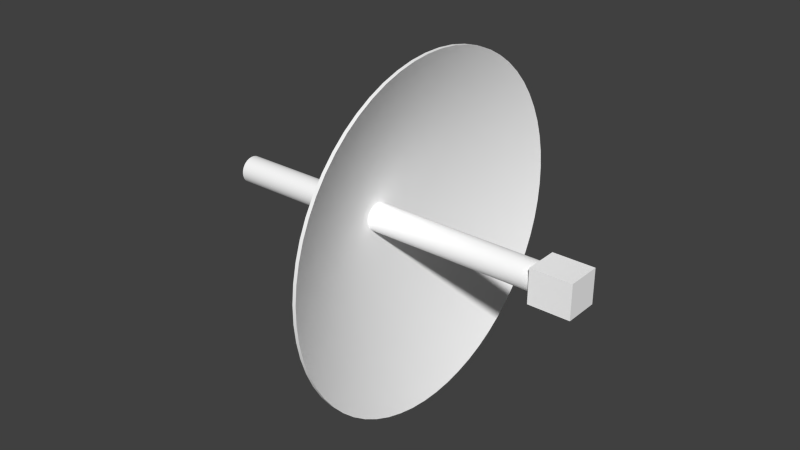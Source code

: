 # Source: apolloj2.blend  (saved by Blender 2.78.0; exported with 4.5.12 LTS)
import bpy
from mathutils import Matrix  # noqa: F401  (used for matrix-valued properties, if any)

bpy.ops.wm.read_factory_settings(use_empty=True)
scene = bpy.context.scene
scene.name = 'Scene'

# ---- collections
col_collection_1 = bpy.data.collections.new('Collection 1'); scene.collection.children.link(col_collection_1)

# ---- materials (node trees are filled in below, after node groups)
mat_colobotmesh_mat_1 = bpy.data.materials.new('ColobotMesh_mat_1')
mat_colobotmesh_mat_1.alpha_threshold = 0.0
mat_colobotmesh_mat_1.use_transparent_shadow = False
mat_colobotmesh_mat_1.diffuse_color = (1.0, 1.0, 1.0, 1.0)
mat_colobotmesh_mat_1.specular_color = (0.0, 0.0, 0.0)
mat_colobotmesh_mat_1.roughness = 0.5
mat_colobotmesh_mat_2 = bpy.data.materials.new('ColobotMesh_mat_2')
mat_colobotmesh_mat_2.alpha_threshold = 0.0
mat_colobotmesh_mat_2.use_transparent_shadow = False
mat_colobotmesh_mat_2.diffuse_color = (1.0, 1.0, 1.0, 1.0)
mat_colobotmesh_mat_2.specular_color = (0.0, 0.0, 0.0)
mat_colobotmesh_mat_2.roughness = 0.5

# ---- node groups
ng_auto_smooth = bpy.data.node_groups.new('Auto Smooth', 'GeometryNodeTree')
_s = ng_auto_smooth.interface.new_socket(name='Geometry', in_out='OUTPUT', socket_type='NodeSocketGeometry')
_s = ng_auto_smooth.interface.new_socket(name='Geometry', in_out='INPUT', socket_type='NodeSocketGeometry')
_s = ng_auto_smooth.interface.new_socket(name='Angle', in_out='INPUT', socket_type='NodeSocketFloat')
_s.subtype = 'ANGLE'
_s.min_value = 0.0
_s.max_value = 3.142
ng_auto_smooth.is_modifier = True
_N = ng_auto_smooth.nodes; _L = ng_auto_smooth.links
n0 = _N.new('NodeGroupOutput'); n0.name = 'Group Output'; n0.location = (480, -100)
n1 = _N.new('NodeGroupInput'); n1.name = 'Group Input'; n1.location = (-420, -300)
n2 = _N.new('NodeGroupInput'); n2.name = 'Group Input.001'; n2.location = (-60, -100)
n3 = _N.new('GeometryNodeSetShadeSmooth'); n3.name = 'Set Shade Smooth'; n3.location = (120, -100)
n3.domain = 'EDGE'
n4 = _N.new('GeometryNodeSetShadeSmooth'); n4.name = 'Set Shade Smooth.001'; n4.location = (300, -100)
n5 = _N.new('GeometryNodeInputMeshEdgeAngle'); n5.name = 'Edge Angle'; n5.location = (-420, -220)
n6 = _N.new('GeometryNodeInputEdgeSmooth'); n6.name = 'Is Edge Smooth'; n6.location = (-60, -160)
n7 = _N.new('GeometryNodeInputShadeSmooth'); n7.name = 'Is Face Smooth'; n7.location = (-240, -340)
n8 = _N.new('FunctionNodeBooleanMath'); n8.name = 'Boolean Math'; n8.location = (-60, -220)
n9 = _N.new('FunctionNodeCompare'); n9.name = 'Compare'; n9.location = (-240, -180)
n9.operation = 'LESS_EQUAL'
_L.new(n5.outputs[0], n9.inputs[0])
_L.new(n4.outputs[0], n0.inputs[0])
_L.new(n1.outputs[1], n9.inputs[1])
_L.new(n9.outputs[0], n8.inputs[0])
_L.new(n7.outputs[0], n8.inputs[1])
_L.new(n2.outputs[0], n3.inputs[0])
_L.new(n6.outputs[0], n3.inputs[1])
_L.new(n3.outputs[0], n4.inputs[0])
_L.new(n8.outputs[0], n3.inputs[2])
n0.is_active_output = True

# ---- material node trees

# ---- world
world_world = bpy.data.worlds.new('World'); scene.world = world_world
world_world.color = (0.05088, 0.05088, 0.05088)
world_world.use_sun_shadow = False
world_world.sun_shadow_jitter_overblur = 0.0
world_world.cycles.sampling_method = 'NONE'
world_world.cycles.sample_map_resolution = 256

# ---- meshes
me_colobotmesh__001 = bpy.data.meshes.new('ColobotMesh_.001')
me_colobotmesh__001.from_pydata([(3.323, -0.2453, -0.2328), (3.923, -0.2453, -0.2328), (3.923, 0.2547, 0.2672), (3.923, -0.2453, 0.2672), (3.923, 0.2547, -0.2328), (3.323, 0.2547, -0.2328), (3.323, 0.2547, 0.2672), (3.323, -0.2453, 0.2672), (1.633, -1.763, 1.785), (1.633, -0.6424, 2.432), (1.633, -1.763, -1.751), (1.633, -2.41, -0.6298), (1.633, -2.41, 0.6643), (1.633, -0.6424, -2.398), (0.4084, 0.004664, 0.01723), (1.633, 0.1355, -2.479), (1.633, 0.3958, -2.452), (1.633, 0.6517, -2.398), (1.633, 0.9006, -2.317), (1.632, 1.14, -2.21), (1.632, 1.366, -2.079), (1.632, 1.578, -1.926), (1.632, 1.772, -1.751), (1.632, 1.948, -1.556), (1.632, 2.101, -1.344), (1.632, 2.232, -1.118), (1.632, 2.339, -0.8787), (1.632, 2.419, -0.6298), (1.632, 2.474, -0.3739), (1.632, 2.501, -0.1136), (1.632, 2.501, 0.1481), (1.632, 2.474, 0.4083), (1.632, 2.419, 0.6643), (1.632, 2.339, 0.9132), (1.632, 2.232, 1.152), (1.632, 2.101, 1.379), (1.632, 1.948, 1.591), (1.632, 1.772, 1.785), (1.632, 1.578, 1.96), (1.632, 1.366, 2.114), (1.632, 1.14, 2.245), (1.632, 0.9006, 2.351), (1.633, 0.6517, 2.432), (1.633, 0.3958, 2.486), (1.633, 0.1355, 2.514), (1.633, -0.1262, 2.514), (1.633, -0.3864, 2.486), (1.633, -0.8913, 2.351), (1.633, -1.13, 2.245), (1.633, -1.357, 2.114), (1.633, -1.569, 1.96), (1.634, -1.938, 1.591), (1.634, -2.092, 1.379), (1.634, -2.223, 1.152), (1.634, -2.329, 0.9132), (1.634, -2.465, 0.4083), (1.634, -2.492, 0.1481), (1.634, -2.492, -0.1136), (1.634, -2.465, -0.3738), (1.634, -2.329, -0.8787), (1.634, -2.223, -1.118), (1.634, -2.092, -1.344), (1.634, -1.938, -1.556), (1.634, -1.569, -1.926), (1.633, -1.357, -2.079), (1.633, -1.13, -2.21), (1.633, -0.8913, -2.317), (1.633, -0.3864, -2.452), (1.633, -0.1262, -2.479), (1.683, -1.763, 1.785), (1.683, -0.6424, 2.432), (1.683, -1.763, -1.751), (1.683, -2.41, -0.6298), (1.683, -2.41, 0.6643), (1.683, -0.6424, -2.398), (1.683, 0.1355, -2.479), (1.683, 0.3958, -2.452), (1.683, 0.6517, -2.398), (1.683, 0.9006, -2.317), (1.682, 1.14, -2.21), (1.682, 1.366, -2.079), (1.682, 1.578, -1.926), (1.682, 1.772, -1.751), (1.682, 1.948, -1.556), (1.682, 2.101, -1.344), (1.682, 2.232, -1.118), (1.682, 2.339, -0.8787), (1.682, 2.419, -0.6298), (1.682, 2.474, -0.3739), (1.682, 2.501, -0.1136), (1.682, 2.501, 0.1481), (1.682, 2.474, 0.4083), (1.682, 2.419, 0.6643), (1.682, 2.339, 0.9132), (1.682, 2.232, 1.152), (1.682, 2.101, 1.379), (1.682, 1.948, 1.591), (1.682, 1.772, 1.785), (1.682, 1.578, 1.96), (1.682, 1.366, 2.114), (1.682, 1.14, 2.245), (1.682, 0.9006, 2.351), (1.683, 0.6517, 2.432), (1.683, 0.3958, 2.486), (1.683, 0.1355, 2.514), (1.683, -0.1262, 2.514), (1.683, -0.3864, 2.486), (1.683, -0.8913, 2.351), (1.683, -1.13, 2.245), (1.683, -1.357, 2.114), (1.683, -1.569, 1.96), (1.684, -1.938, 1.591), (1.684, -2.092, 1.379), (1.684, -2.223, 1.152), (1.684, -2.329, 0.9132), (1.684, -2.465, 0.4083), (1.684, -2.492, 0.1481), (1.684, -2.492, -0.1136), (1.684, -2.465, -0.3738), (1.684, -2.329, -0.8787), (1.684, -2.223, -1.118), (1.684, -2.092, -1.344), (1.684, -1.938, -1.556), (1.684, -1.569, -1.926), (1.683, -1.357, -2.079), (1.683, -1.13, -2.21), (1.683, -0.8913, -2.317), (1.683, -0.3864, -2.452), (1.683, -0.1262, -2.479), (0.6709, 0.004664, 0.01723), (-1.653, 0.004664, 0.01724), (-1.653, 0.004664, -0.1828), (3.347, 0.004664, -0.1828), (-1.653, -0.03692, -0.1784), (3.347, -0.03692, -0.1784), (-1.653, -0.07668, -0.1655), (3.347, -0.07668, -0.1655), (-1.653, -0.1129, -0.1446), (3.347, -0.1129, -0.1446), (-1.653, -0.144, -0.1166), (3.347, -0.144, -0.1166), (-1.653, -0.1685, -0.08277), (3.347, -0.1685, -0.08277), (-1.653, -0.1855, -0.04457), (3.347, -0.1855, -0.04457), (-1.653, -0.1942, -0.003672), (3.347, -0.1942, -0.003672), (-1.653, -0.1942, 0.03814), (3.347, -0.1942, 0.03814), (-1.653, -0.1855, 0.07904), (3.347, -0.1855, 0.07904), (-1.653, -0.1685, 0.1172), (3.347, -0.1685, 0.1172), (-1.653, -0.144, 0.1511), (3.347, -0.144, 0.1511), (-1.653, -0.1129, 0.179), (3.347, -0.1129, 0.179), (-1.653, -0.07668, 0.1999), (3.347, -0.07668, 0.1999), (-1.653, -0.03692, 0.2129), (3.347, -0.03692, 0.2129), (-1.653, 0.004664, 0.2172), (3.347, 0.004664, 0.2172), (-1.653, 0.04625, 0.2129), (3.347, 0.04625, 0.2129), (-1.653, 0.08601, 0.1999), (3.347, 0.08601, 0.1999), (-1.653, 0.1222, 0.179), (3.347, 0.1222, 0.179), (-1.653, 0.1533, 0.1511), (3.347, 0.1533, 0.1511), (-1.653, 0.1779, 0.1172), (3.347, 0.1779, 0.1172), (-1.653, 0.1949, 0.07904), (3.347, 0.1949, 0.07904), (-1.653, 0.2036, 0.03814), (3.347, 0.2036, 0.03814), (-1.653, 0.2036, -0.003672), (3.347, 0.2036, -0.003672), (-1.653, 0.1949, -0.04457), (3.347, 0.1949, -0.04457), (-1.653, 0.1779, -0.08277), (3.347, 0.1779, -0.08277), (-1.653, 0.1533, -0.1166), (3.347, 0.1533, -0.1166), (-1.653, 0.1222, -0.1446), (3.347, 0.1222, -0.1446), (-1.653, 0.08601, -0.1655), (3.347, 0.08601, -0.1655), (-1.653, 0.04625, -0.1784), (3.347, 0.04625, -0.1784)], [], [(0, 1, 3, 7), (0, 7, 6, 5), (7, 3, 2, 6), (5, 4, 1, 0), (1, 4, 2, 3), (6, 2, 4, 5), (14, 16, 15), (14, 17, 16), (14, 18, 17), (14, 19, 18), (14, 20, 19), (14, 21, 20), (14, 22, 21), (14, 23, 22), (14, 24, 23), (14, 25, 24), (14, 26, 25), (14, 27, 26), (14, 28, 27), (14, 29, 28), (14, 30, 29), (14, 31, 30), (14, 32, 31), (14, 33, 32), (14, 34, 33), (14, 35, 34), (14, 36, 35), (14, 37, 36), (14, 38, 37), (14, 39, 38), (14, 40, 39), (14, 41, 40), (14, 42, 41), (14, 43, 42), (14, 44, 43), (14, 45, 44), (14, 46, 45), (14, 48, 47), (14, 49, 48), (14, 50, 49), (14, 52, 51), (14, 53, 52), (14, 54, 53), (14, 56, 55), (14, 57, 56), (14, 58, 57), (14, 60, 59), (14, 61, 60), (14, 62, 61), (14, 64, 63), (14, 65, 64), (14, 66, 65), (14, 68, 67), (14, 15, 68), (14, 9, 46), (14, 47, 9), (14, 8, 50), (14, 51, 8), (14, 12, 54), (14, 55, 12), (14, 11, 58), (14, 59, 11), (14, 10, 62), (14, 63, 10), (14, 13, 66), (14, 67, 13), (40, 41, 101, 100), (17, 18, 78, 77), (37, 38, 98, 97), (49, 50, 110, 109), (59, 60, 120, 119), (54, 12, 73, 114), (26, 27, 87, 86), (46, 9, 70, 106), (15, 16, 76, 75), (23, 24, 84, 83), (43, 44, 104, 103), (56, 57, 117, 116), (32, 33, 93, 92), (62, 10, 71, 122), (53, 54, 114, 113), (29, 30, 90, 89), (63, 64, 124, 123), (18, 19, 79, 78), (38, 39, 99, 98), (47, 48, 108, 107), (60, 61, 121, 120), (35, 36, 96, 95), (9, 47, 107, 70), (24, 25, 85, 84), (21, 22, 82, 81), (44, 45, 105, 104), (67, 68, 128, 127), (41, 42, 102, 101), (10, 63, 123, 71), (30, 31, 91, 90), (12, 55, 115, 73), (51, 52, 112, 111), (27, 28, 88, 87), (58, 11, 72, 118), (57, 58, 118, 117), (50, 8, 69, 110), (16, 17, 77, 76), (36, 37, 97, 96), (33, 34, 94, 93), (64, 65, 125, 124), (22, 23, 83, 82), (66, 13, 74, 126), (42, 43, 103, 102), (19, 20, 80, 79), (39, 40, 100, 99), (61, 62, 122, 121), (48, 49, 109, 108), (28, 29, 89, 88), (25, 26, 86, 85), (8, 51, 111, 69), (45, 46, 106, 105), (68, 15, 75, 128), (55, 56, 116, 115), (34, 35, 95, 94), (31, 32, 92, 91), (65, 66, 126, 125), (52, 53, 113, 112), (13, 67, 127, 74), (20, 21, 81, 80), (11, 59, 119, 72), (129, 75, 76), (129, 76, 77), (129, 77, 78), (129, 78, 79), (129, 79, 80), (129, 80, 81), (129, 81, 82), (129, 82, 83), (129, 83, 84), (129, 84, 85), (129, 85, 86), (129, 86, 87), (129, 87, 88), (129, 88, 89), (129, 89, 90), (129, 90, 91), (129, 91, 92), (129, 92, 93), (129, 93, 94), (129, 94, 95), (129, 95, 96), (129, 96, 97), (129, 97, 98), (129, 98, 99), (129, 99, 100), (129, 100, 101), (129, 101, 102), (129, 102, 103), (129, 103, 104), (129, 104, 105), (129, 105, 106), (129, 107, 108), (129, 108, 109), (129, 109, 110), (129, 111, 112), (129, 112, 113), (129, 113, 114), (129, 115, 116), (129, 116, 117), (129, 117, 118), (129, 119, 120), (129, 120, 121), (129, 121, 122), (129, 123, 124), (129, 124, 125), (129, 125, 126), (129, 127, 128), (129, 128, 75), (129, 106, 70), (129, 70, 107), (129, 110, 69), (129, 69, 111), (129, 114, 73), (129, 73, 115), (129, 118, 72), (129, 72, 119), (129, 122, 71), (129, 71, 123), (129, 126, 74), (129, 74, 127), (133, 130, 131), (137, 130, 135), (135, 133, 134, 136), (137, 135, 136, 138), (141, 130, 139), (139, 137, 138, 140), (141, 139, 140, 142), (147, 130, 145), (143, 141, 142, 144), (145, 143, 144, 146), (130, 143, 145), (147, 145, 146, 148), (151, 130, 149), (149, 147, 148, 150), (151, 149, 150, 152), (155, 130, 153), (153, 151, 152, 154), (155, 153, 154, 156), (159, 130, 157), (157, 155, 156, 158), (159, 157, 158, 160), (163, 130, 161), (161, 159, 160, 162), (163, 161, 162, 164), (167, 130, 165), (165, 163, 164, 166), (167, 165, 166, 168), (171, 130, 169), (169, 167, 168, 170), (171, 169, 170, 172), (177, 130, 175), (173, 171, 172, 174), (175, 173, 174, 176), (130, 173, 175), (177, 175, 176, 178), (183, 130, 181), (179, 177, 178, 180), (181, 179, 180, 182), (130, 179, 181), (183, 181, 182, 184), (187, 130, 185), (185, 183, 184, 186), (187, 185, 186, 188), (133, 131, 132, 134), (189, 187, 188, 190), (131, 189, 190, 132), (130, 189, 131), (133, 135, 130), (137, 139, 130), (141, 143, 130), (147, 149, 130), (151, 153, 130), (155, 157, 130), (159, 161, 130), (163, 165, 130), (167, 169, 130), (171, 173, 130), (177, 179, 130), (183, 185, 130), (187, 189, 130)])
me_colobotmesh__001.polygons.foreach_set('use_smooth', [True] * 246)
me_colobotmesh__001.polygons.foreach_set('material_index', [1, 1, 1, 1, 1, 1, 0, 0, 0, 0, 0, 0, 0, 0, 0, 0, 0, 0, 0, 0, 0, 0, 0, 0, 0, 0, 0, 0, 0, 0, 0, 0, 0, 0, 0, 0, 0, 0, 0, 0, 0, 0, 0, 0, 0, 0, 0, 0, 0, 0, 0, 0, 0, 0, 0, 0, 0, 0, 0, 0, 0, 0, 0, 0, 0, 0, 0, 0, 0, 0, 0, 0, 0, 0, 0, 0, 0, 0, 0, 0, 0, 0, 0, 0, 0, 0, 0, 0, 0, 0, 0, 0, 0, 0, 0, 0, 0, 0, 0, 0, 0, 0, 0, 0, 0, 0, 0, 0, 0, 0, 0, 0, 0, 0, 0, 0, 0, 0, 0, 0, 0, 0, 0, 0, 0, 0, 0, 0, 0, 0, 0, 0, 0, 0, 0, 0, 0, 0, 0, 0, 0, 0, 0, 0, 0, 0, 0, 0, 0, 0, 0, 0, 0, 0, 0, 0, 0, 0, 0, 0, 0, 0, 0, 0, 0, 0, 0, 0, 0, 0, 0, 0, 0, 0, 0, 0, 0, 0, 0, 0, 0, 0, 0, 0, 0, 0, 0, 0, 0, 0, 0, 0, 0, 0, 0, 0, 0, 0, 0, 0, 0, 0, 0, 0, 0, 0, 0, 0, 0, 0, 0, 0, 0, 0, 0, 0, 0, 0, 0, 0, 0, 0, 0, 0, 0, 0, 0, 0, 0, 0, 0, 0, 0, 0, 0, 0, 0, 0, 0, 0, 0, 0, 0, 0, 0, 0])
_uv = me_colobotmesh__001.uv_layers.new(name='Main')
_uv.uv.foreach_set('vector', [0.248, 0.752, 0.001953, 0.752, 0.001953, 0.998, 0.248, 0.998, 0.248, 0.752, 0.001953, 0.752, 0.001953, 0.998, 0.248, 0.998, 0.248, 0.752, 0.001953, 0.752, 0.001953, 0.998, 0.248, 0.998, 0.248, 0.998, 0.001953, 0.998, 0.001953, 0.752, 0.248, 0.752, 0.248, 0.752, 0.248, 0.998, 0.001953, 0.998, 0.001953, 0.752, 0.248, 0.998, 0.001953, 0.998, 0.001953, 0.752, 0.248, 0.752, 0.0625, 0.498, 0.09904, 0.252, 0.07465, 0.252, 0.0625, 0.498, 0.1232, 0.252, 0.09904, 0.252, 0.0625, 0.498, 0.02595, 0.252, 0.002012, 0.252, 0.0625, 0.498, 0.05022, 0.252, 0.02595, 0.252, 0.0625, 0.498, 0.07465, 0.252, 0.05022, 0.252, 0.0625, 0.498, 0.09904, 0.252, 0.07465, 0.252, 0.0625, 0.498, 0.1232, 0.252, 0.09904, 0.252, 0.0625, 0.498, 0.02595, 0.252, 0.002012, 0.252, 0.0625, 0.498, 0.05022, 0.252, 0.02595, 0.252, 0.0625, 0.498, 0.07465, 0.252, 0.05022, 0.252, 0.0625, 0.498, 0.09904, 0.252, 0.07465, 0.252, 0.0625, 0.498, 0.1232, 0.252, 0.09904, 0.252, 0.0625, 0.498, 0.02595, 0.252, 0.002012, 0.252, 0.0625, 0.498, 0.05022, 0.252, 0.02595, 0.252, 0.0625, 0.498, 0.07465, 0.252, 0.05022, 0.252, 0.0625, 0.498, 0.09904, 0.252, 0.07465, 0.252, 0.0625, 0.498, 0.1232, 0.252, 0.09904, 0.252, 0.0625, 0.498, 0.02595, 0.252, 0.002012, 0.252, 0.0625, 0.498, 0.05022, 0.252, 0.02595, 0.252, 0.0625, 0.498, 0.07465, 0.252, 0.05022, 0.252, 0.0625, 0.498, 0.09904, 0.252, 0.07465, 0.252, 0.0625, 0.498, 0.1232, 0.252, 0.09904, 0.252, 0.0625, 0.498, 0.02595, 0.252, 0.002012, 0.252, 0.0625, 0.498, 0.05022, 0.252, 0.02595, 0.252, 0.0625, 0.498, 0.07465, 0.252, 0.05022, 0.252, 0.0625, 0.498, 0.09904, 0.252, 0.07465, 0.252, 0.0625, 0.498, 0.1232, 0.252, 0.09904, 0.252, 0.0625, 0.498, 0.02595, 0.252, 0.002012, 0.252, 0.0625, 0.498, 0.05022, 0.252, 0.02595, 0.252, 0.0625, 0.498, 0.07465, 0.252, 0.05022, 0.252, 0.0625, 0.498, 0.09904, 0.252, 0.07465, 0.252, 0.0625, 0.498, 0.05022, 0.252, 0.02595, 0.252, 0.0625, 0.498, 0.07465, 0.252, 0.05022, 0.252, 0.0625, 0.498, 0.09904, 0.252, 0.07465, 0.252, 0.0625, 0.498, 0.05022, 0.252, 0.02595, 0.252, 0.0625, 0.498, 0.07465, 0.252, 0.05022, 0.252, 0.0625, 0.498, 0.09904, 0.252, 0.07465, 0.252, 0.0625, 0.498, 0.05022, 0.252, 0.02595, 0.252, 0.0625, 0.498, 0.07465, 0.252, 0.05022, 0.252, 0.0625, 0.498, 0.09904, 0.252, 0.07465, 0.252, 0.0625, 0.498, 0.05022, 0.252, 0.02595, 0.252, 0.0625, 0.498, 0.07465, 0.252, 0.05022, 0.252, 0.0625, 0.498, 0.09904, 0.252, 0.07465, 0.252, 0.0625, 0.498, 0.05022, 0.252, 0.02595, 0.252, 0.0625, 0.498, 0.07465, 0.252, 0.05022, 0.252, 0.0625, 0.498, 0.09904, 0.252, 0.07465, 0.252, 0.0625, 0.498, 0.05022, 0.252, 0.02595, 0.252, 0.0625, 0.498, 0.07465, 0.252, 0.05022, 0.252, 0.0625, 0.498, 0.1232, 0.252, 0.09904, 0.252, 0.0625, 0.498, 0.02595, 0.252, 0.002012, 0.252, 0.0625, 0.498, 0.1232, 0.252, 0.09904, 0.252, 0.0625, 0.498, 0.02595, 0.252, 0.002012, 0.252, 0.0625, 0.498, 0.1232, 0.252, 0.09904, 0.252, 0.0625, 0.498, 0.02595, 0.252, 0.002012, 0.252, 0.0625, 0.498, 0.1232, 0.252, 0.09904, 0.252, 0.0625, 0.498, 0.02595, 0.252, 0.002012, 0.252, 0.0625, 0.498, 0.1232, 0.252, 0.09904, 0.252, 0.0625, 0.498, 0.02595, 0.252, 0.002012, 0.252, 0.0625, 0.498, 0.1232, 0.252, 0.09904, 0.252, 0.0625, 0.498, 0.02595, 0.252, 0.002012, 0.252, 0.04875, 0.2715, 0.05165, 0.2715, 0.05165, 0.2658, 0.04875, 0.2658, 0.05467, 0.2715, 0.05165, 0.2715, 0.05165, 0.2658, 0.05467, 0.2658, 0.04107, 0.2716, 0.04343, 0.2715, 0.04343, 0.2659, 0.04107, 0.2659, 0.07905, 0.2714, 0.08162, 0.2714, 0.08162, 0.2657, 0.07905, 0.2657, 0.09085, 0.2714, 0.08956, 0.2714, 0.08956, 0.2657, 0.09085, 0.2657, 0.09085, 0.2714, 0.09183, 0.2715, 0.09183, 0.2658, 0.09085, 0.2657, 0.0342, 0.2716, 0.03322, 0.2716, 0.03322, 0.2659, 0.0342, 0.2659, 0.06727, 0.2715, 0.07038, 0.2715, 0.07038, 0.2658, 0.06727, 0.2658, 0.06094, 0.2715, 0.05778, 0.2715, 0.05778, 0.2658, 0.06094, 0.2658, 0.03895, 0.2716, 0.03708, 0.2716, 0.03708, 0.2659, 0.03895, 0.2659, 0.05778, 0.2715, 0.06094, 0.2715, 0.06094, 0.2658, 0.05778, 0.2658, 0.09282, 0.2714, 0.09282, 0.2714, 0.09282, 0.2657, 0.09282, 0.2657, 0.03322, 0.2716, 0.0342, 0.2716, 0.0342, 0.2659, 0.03322, 0.2659, 0.0861, 0.2714, 0.08398, 0.2715, 0.08398, 0.2658, 0.0861, 0.2657, 0.08956, 0.2714, 0.09085, 0.2714, 0.09085, 0.2657, 0.08956, 0.2657, 0.03223, 0.2716, 0.03223, 0.2716, 0.03223, 0.2659, 0.03223, 0.2659, 0.08162, 0.2714, 0.07905, 0.2714, 0.07905, 0.2657, 0.08162, 0.2657, 0.05165, 0.2715, 0.04875, 0.2715, 0.04875, 0.2658, 0.05165, 0.2658, 0.04343, 0.2715, 0.046, 0.2715, 0.046, 0.2658, 0.04343, 0.2659, 0.0734, 0.2714, 0.0763, 0.2714, 0.0763, 0.2657, 0.0734, 0.2657, 0.08956, 0.2714, 0.08797, 0.2714, 0.08797, 0.2657, 0.08956, 0.2657, 0.03708, 0.2716, 0.03895, 0.2716, 0.03895, 0.2659, 0.03708, 0.2659, 0.07038, 0.2715, 0.0734, 0.2714, 0.0734, 0.2657, 0.07038, 0.2658, 0.03708, 0.2716, 0.03549, 0.2716, 0.03549, 0.2659, 0.03708, 0.2659, 0.04343, 0.2715, 0.04107, 0.2715, 0.04107, 0.2659, 0.04343, 0.2658, 0.06094, 0.2715, 0.06411, 0.2715, 0.06411, 0.2658, 0.06094, 0.2658, 0.06727, 0.2714, 0.06411, 0.2715, 0.06411, 0.2658, 0.06727, 0.2658, 0.05165, 0.2715, 0.05467, 0.2715, 0.05467, 0.2658, 0.05165, 0.2658, 0.08398, 0.2715, 0.08162, 0.2714, 0.08162, 0.2657, 0.08398, 0.2658, 0.03223, 0.2716, 0.03256, 0.2716, 0.03256, 0.2659, 0.03223, 0.2659, 0.09183, 0.2715, 0.09249, 0.2714, 0.09249, 0.2657, 0.09183, 0.2658, 0.0861, 0.2714, 0.08797, 0.2714, 0.08797, 0.2657, 0.0861, 0.2657, 0.03322, 0.2716, 0.03256, 0.2716, 0.03256, 0.2659, 0.03322, 0.2659, 0.09249, 0.2714, 0.09183, 0.2715, 0.09183, 0.2658, 0.09249, 0.2657, 0.09282, 0.2714, 0.09249, 0.2714, 0.09249, 0.2657, 0.09282, 0.2657, 0.08162, 0.2714, 0.08398, 0.2715, 0.08398, 0.2658, 0.08162, 0.2657, 0.05778, 0.2715, 0.05467, 0.2715, 0.05467, 0.2658, 0.05778, 0.2658, 0.03895, 0.2716, 0.04107, 0.2716, 0.04107, 0.2659, 0.03895, 0.2659, 0.0342, 0.2716, 0.03549, 0.2716, 0.03549, 0.2659, 0.0342, 0.2659, 0.07905, 0.2714, 0.0763, 0.2714, 0.0763, 0.2657, 0.07905, 0.2657, 0.04107, 0.2715, 0.03895, 0.2716, 0.03895, 0.2659, 0.04107, 0.2659, 0.0734, 0.2714, 0.07038, 0.2715, 0.07038, 0.2658, 0.0734, 0.2657, 0.05467, 0.2715, 0.05778, 0.2715, 0.05778, 0.2658, 0.05467, 0.2658, 0.04875, 0.2715, 0.046, 0.2715, 0.046, 0.2658, 0.04875, 0.2658, 0.046, 0.2715, 0.04875, 0.2715, 0.04875, 0.2658, 0.046, 0.2658, 0.08797, 0.2714, 0.0861, 0.2714, 0.0861, 0.2657, 0.08797, 0.2657, 0.0763, 0.2714, 0.07905, 0.2714, 0.07905, 0.2657, 0.0763, 0.2657, 0.03256, 0.2716, 0.03223, 0.2716, 0.03223, 0.2659, 0.03256, 0.2659, 0.03549, 0.2716, 0.0342, 0.2716, 0.0342, 0.2659, 0.03549, 0.2659, 0.08398, 0.2715, 0.0861, 0.2714, 0.0861, 0.2657, 0.08398, 0.2658, 0.06411, 0.2715, 0.06727, 0.2715, 0.06727, 0.2658, 0.06411, 0.2658, 0.06411, 0.2715, 0.06094, 0.2715, 0.06094, 0.2658, 0.06411, 0.2658, 0.09249, 0.2714, 0.09282, 0.2714, 0.09282, 0.2657, 0.09249, 0.2657, 0.03549, 0.2716, 0.03708, 0.2716, 0.03708, 0.2659, 0.03549, 0.2659, 0.03256, 0.2716, 0.03322, 0.2716, 0.03322, 0.2659, 0.03256, 0.2659, 0.0763, 0.2714, 0.0734, 0.2714, 0.0734, 0.2657, 0.0763, 0.2657, 0.08797, 0.2714, 0.08956, 0.2714, 0.08956, 0.2657, 0.08797, 0.2657, 0.07038, 0.2715, 0.06727, 0.2714, 0.06727, 0.2658, 0.07038, 0.2658, 0.046, 0.2715, 0.04343, 0.2715, 0.04343, 0.2658, 0.046, 0.2658, 0.09183, 0.2715, 0.09085, 0.2714, 0.09085, 0.2657, 0.09183, 0.2658, 0.0625, 0.498, 0.07465, 0.252, 0.09904, 0.252, 0.0625, 0.498, 0.09904, 0.252, 0.1232, 0.252, 0.0625, 0.498, 0.002012, 0.252, 0.02595, 0.252, 0.0625, 0.498, 0.02595, 0.252, 0.05022, 0.252, 0.0625, 0.498, 0.05022, 0.252, 0.07465, 0.252, 0.0625, 0.498, 0.07465, 0.252, 0.09904, 0.252, 0.0625, 0.498, 0.09904, 0.252, 0.1232, 0.252, 0.0625, 0.498, 0.002012, 0.252, 0.02595, 0.252, 0.0625, 0.498, 0.02595, 0.252, 0.05022, 0.252, 0.0625, 0.498, 0.05022, 0.252, 0.07465, 0.252, 0.0625, 0.498, 0.07465, 0.252, 0.09904, 0.252, 0.0625, 0.498, 0.09904, 0.252, 0.1232, 0.252, 0.0625, 0.498, 0.002012, 0.252, 0.02595, 0.252, 0.0625, 0.498, 0.02595, 0.252, 0.05022, 0.252, 0.0625, 0.498, 0.05022, 0.252, 0.07465, 0.252, 0.0625, 0.498, 0.07465, 0.252, 0.09904, 0.252, 0.0625, 0.498, 0.09904, 0.252, 0.1232, 0.252, 0.0625, 0.498, 0.002012, 0.252, 0.02595, 0.252, 0.0625, 0.498, 0.02595, 0.252, 0.05022, 0.252, 0.0625, 0.498, 0.05022, 0.252, 0.07465, 0.252, 0.0625, 0.498, 0.07465, 0.252, 0.09904, 0.252, 0.0625, 0.498, 0.09904, 0.252, 0.1232, 0.252, 0.0625, 0.498, 0.002012, 0.252, 0.02595, 0.252, 0.0625, 0.498, 0.02595, 0.252, 0.05022, 0.252, 0.0625, 0.498, 0.05022, 0.252, 0.07465, 0.252, 0.0625, 0.498, 0.07465, 0.252, 0.09904, 0.252, 0.0625, 0.498, 0.09904, 0.252, 0.1232, 0.252, 0.0625, 0.498, 0.002012, 0.252, 0.02595, 0.252, 0.0625, 0.498, 0.02595, 0.252, 0.05022, 0.252, 0.0625, 0.498, 0.05022, 0.252, 0.07465, 0.252, 0.0625, 0.498, 0.07465, 0.252, 0.09904, 0.252, 0.0625, 0.498, 0.02595, 0.252, 0.05022, 0.252, 0.0625, 0.498, 0.05022, 0.252, 0.07465, 0.252, 0.0625, 0.498, 0.07465, 0.252, 0.09904, 0.252, 0.0625, 0.498, 0.02595, 0.252, 0.05022, 0.252, 0.0625, 0.498, 0.05022, 0.252, 0.07465, 0.252, 0.0625, 0.498, 0.07465, 0.252, 0.09904, 0.252, 0.0625, 0.498, 0.02595, 0.252, 0.05022, 0.252, 0.0625, 0.498, 0.05022, 0.252, 0.07465, 0.252, 0.0625, 0.498, 0.07465, 0.252, 0.09904, 0.252, 0.0625, 0.498, 0.02595, 0.252, 0.05022, 0.252, 0.0625, 0.498, 0.05022, 0.252, 0.07465, 0.252, 0.0625, 0.498, 0.07465, 0.252, 0.09904, 0.252, 0.0625, 0.498, 0.02595, 0.252, 0.05022, 0.252, 0.0625, 0.498, 0.05022, 0.252, 0.07465, 0.252, 0.0625, 0.498, 0.07465, 0.252, 0.09904, 0.252, 0.0625, 0.498, 0.02595, 0.252, 0.05022, 0.252, 0.0625, 0.498, 0.05022, 0.252, 0.07465, 0.252, 0.0625, 0.498, 0.09904, 0.252, 0.1232, 0.252, 0.0625, 0.498, 0.002012, 0.252, 0.02595, 0.252, 0.0625, 0.498, 0.09904, 0.252, 0.1232, 0.252, 0.0625, 0.498, 0.002012, 0.252, 0.02595, 0.252, 0.0625, 0.498, 0.09904, 0.252, 0.1232, 0.252, 0.0625, 0.498, 0.002012, 0.252, 0.02595, 0.252, 0.0625, 0.498, 0.09904, 0.252, 0.1232, 0.252, 0.0625, 0.498, 0.002012, 0.252, 0.02595, 0.252, 0.0625, 0.498, 0.09904, 0.252, 0.1232, 0.252, 0.0625, 0.498, 0.002012, 0.252, 0.02595, 0.252, 0.0625, 0.498, 0.09904, 0.252, 0.1232, 0.252, 0.0625, 0.498, 0.002012, 0.252, 0.02595, 0.252, 0.641, 0.9702, 0.641, 0.9846, 0.638, 0.9705, 0.6468, 0.9715, 0.641, 0.9846, 0.644, 0.9705, 0.7703, 0.502, 0.7712, 0.502, 0.7712, 0.748, 0.7703, 0.748, 0.7689, 0.502, 0.7703, 0.502, 0.7703, 0.748, 0.7689, 0.748, 0.6517, 0.975, 0.641, 0.9846, 0.6494, 0.973, 0.767, 0.502, 0.7689, 0.502, 0.7689, 0.748, 0.767, 0.748, 0.7647, 0.502, 0.767, 0.502, 0.767, 0.748, 0.7647, 0.748, 0.6553, 0.9831, 0.641, 0.9846, 0.6547, 0.9802, 0.7621, 0.502, 0.7647, 0.502, 0.7647, 0.748, 0.7621, 0.748, 0.7593, 0.502, 0.7621, 0.502, 0.7621, 0.748, 0.7593, 0.748, 0.641, 0.9846, 0.6534, 0.9774, 0.6547, 0.9802, 0.7564, 0.502, 0.7593, 0.502, 0.7593, 0.748, 0.7564, 0.748, 0.6547, 0.989, 0.641, 0.9846, 0.6553, 0.9861, 0.7537, 0.502, 0.7564, 0.502, 0.7564, 0.748, 0.7537, 0.748, 0.7511, 0.502, 0.7537, 0.502, 0.7537, 0.748, 0.7511, 0.748, 0.6517, 0.9942, 0.641, 0.9846, 0.6534, 0.9918, 0.7488, 0.502, 0.7511, 0.502, 0.7511, 0.748, 0.7488, 0.748, 0.7469, 0.502, 0.7488, 0.502, 0.7488, 0.748, 0.7469, 0.748, 0.6468, 0.9977, 0.641, 0.9846, 0.6494, 0.9962, 0.7454, 0.502, 0.7469, 0.502, 0.7469, 0.748, 0.7454, 0.748, 0.7446, 0.502, 0.7454, 0.502, 0.7454, 0.748, 0.7446, 0.748, 0.641, 0.999, 0.641, 0.9846, 0.644, 0.9987, 0.7443, 0.502, 0.7446, 0.502, 0.7446, 0.748, 0.7443, 0.748, 0.7446, 0.502, 0.7443, 0.502, 0.7443, 0.748, 0.7446, 0.748, 0.6351, 0.9977, 0.641, 0.9846, 0.638, 0.9987, 0.7454, 0.502, 0.7446, 0.502, 0.7446, 0.748, 0.7454, 0.748, 0.7469, 0.502, 0.7454, 0.502, 0.7454, 0.748, 0.7469, 0.748, 0.6303, 0.9942, 0.641, 0.9846, 0.6325, 0.9962, 0.7488, 0.502, 0.7469, 0.502, 0.7469, 0.748, 0.7488, 0.748, 0.7511, 0.502, 0.7488, 0.502, 0.7488, 0.748, 0.7511, 0.748, 0.6267, 0.9861, 0.641, 0.9846, 0.6273, 0.989, 0.7537, 0.502, 0.7511, 0.502, 0.7511, 0.748, 0.7537, 0.748, 0.7564, 0.502, 0.7537, 0.502, 0.7537, 0.748, 0.7564, 0.748, 0.641, 0.9846, 0.6285, 0.9918, 0.6273, 0.989, 0.7593, 0.502, 0.7564, 0.502, 0.7564, 0.748, 0.7593, 0.748, 0.6285, 0.9774, 0.641, 0.9846, 0.6273, 0.9802, 0.7621, 0.502, 0.7593, 0.502, 0.7593, 0.748, 0.7621, 0.748, 0.7647, 0.502, 0.7621, 0.502, 0.7621, 0.748, 0.7647, 0.748, 0.641, 0.9846, 0.6267, 0.9831, 0.6273, 0.9802, 0.767, 0.502, 0.7647, 0.502, 0.7647, 0.748, 0.767, 0.748, 0.6325, 0.973, 0.641, 0.9846, 0.6303, 0.975, 0.7689, 0.502, 0.767, 0.502, 0.767, 0.748, 0.7689, 0.748, 0.7703, 0.502, 0.7689, 0.502, 0.7689, 0.748, 0.7703, 0.748, 0.7712, 0.502, 0.7715, 0.502, 0.7715, 0.748, 0.7712, 0.748, 0.7712, 0.502, 0.7703, 0.502, 0.7703, 0.748, 0.7712, 0.748, 0.7715, 0.502, 0.7712, 0.502, 0.7712, 0.748, 0.7715, 0.748, 0.641, 0.9846, 0.6351, 0.9715, 0.638, 0.9705, 0.641, 0.9702, 0.644, 0.9705, 0.641, 0.9846, 0.6468, 0.9715, 0.6494, 0.973, 0.641, 0.9846, 0.6517, 0.975, 0.6534, 0.9774, 0.641, 0.9846, 0.6553, 0.9831, 0.6553, 0.9861, 0.641, 0.9846, 0.6547, 0.989, 0.6534, 0.9918, 0.641, 0.9846, 0.6517, 0.9942, 0.6494, 0.9962, 0.641, 0.9846, 0.6468, 0.9977, 0.644, 0.9987, 0.641, 0.9846, 0.641, 0.999, 0.638, 0.9987, 0.641, 0.9846, 0.6351, 0.9977, 0.6325, 0.9962, 0.641, 0.9846, 0.6303, 0.9942, 0.6285, 0.9918, 0.641, 0.9846, 0.6267, 0.9861, 0.6267, 0.9831, 0.641, 0.9846, 0.6285, 0.9774, 0.6303, 0.975, 0.641, 0.9846, 0.6325, 0.973, 0.6351, 0.9715, 0.641, 0.9846])
_uv.active_render = True
_uv = me_colobotmesh__001.uv_layers.new(name='Dirt')
_uv.uv.foreach_set('vector', [0.8924, 0.4481, 1.0, 0.4481, 1.0, 0.5519, 0.8924, 0.5519, 0.4482, 0.4521, 0.5518, 0.4521, 0.5518, 0.5556, 0.4482, 0.5556, 0.8924, 0.4521, 1.0, 0.4521, 1.0, 0.5556, 0.8924, 0.5556, 0.8924, 0.5556, 1.0, 0.5556, 1.0, 0.4521, 0.8924, 0.4521, 0.4482, 0.4521, 0.4482, 0.5556, 0.5518, 0.5556, 0.5518, 0.4521, 0.8924, 0.5519, 1.0, 0.5519, 1.0, 0.4481, 0.8924, 0.4481, 0.5001, 0.5, 0.5262, 1.0, 0.4738, 1.0, 0.5001, 0.5, 0.5783, 0.9945, 0.5262, 1.0, 0.5001, 0.5, 0.6296, 0.9836, 0.5783, 0.9945, 0.5001, 0.5, 0.6794, 0.9674, 0.6296, 0.9836, 0.5001, 0.5, 0.7273, 0.9461, 0.6794, 0.9674, 0.5001, 0.5, 0.7727, 0.9199, 0.7273, 0.9461, 0.5001, 0.5, 0.8151, 0.8891, 0.7727, 0.9199, 0.5001, 0.5, 0.854, 0.8541, 0.8151, 0.8891, 0.5001, 0.5, 0.8891, 0.8151, 0.854, 0.8541, 0.5001, 0.5, 0.9199, 0.7727, 0.8891, 0.8151, 0.5001, 0.5, 0.9461, 0.7273, 0.9199, 0.7727, 0.5001, 0.5, 0.9674, 0.6795, 0.9461, 0.7273, 0.5001, 0.5, 0.9836, 0.6296, 0.9674, 0.6795, 0.5001, 0.5, 0.9945, 0.5784, 0.9836, 0.6296, 0.5001, 0.5, 1.0, 0.5263, 0.9945, 0.5784, 0.5001, 0.5, 1.0, 0.4738, 1.0, 0.5263, 0.5001, 0.5, 0.9945, 0.4217, 1.0, 0.4738, 0.5001, 0.5, 0.9836, 0.3705, 0.9945, 0.4217, 0.5001, 0.5, 0.9674, 0.3206, 0.9836, 0.3705, 0.5001, 0.5, 0.9461, 0.2727, 0.9674, 0.3206, 0.5001, 0.5, 0.9199, 0.2274, 0.9461, 0.2727, 0.5001, 0.5, 0.8891, 0.185, 0.9199, 0.2274, 0.5001, 0.5, 0.8541, 0.146, 0.8891, 0.185, 0.5001, 0.5, 0.8151, 0.1109, 0.8541, 0.146, 0.5001, 0.5, 0.7727, 0.08013, 0.8151, 0.1109, 0.5001, 0.5, 0.7274, 0.05392, 0.7727, 0.08013, 0.5001, 0.5, 0.6795, 0.0326, 0.7274, 0.05392, 0.5001, 0.5, 0.6296, 0.01639, 0.6795, 0.0326, 0.5001, 0.5, 0.5784, 0.005492, 0.6296, 0.01639, 0.5001, 0.5, 0.5263, 6.733e-06, 0.5784, 0.005492, 0.5001, 0.5, 0.4739, 0.0, 0.5263, 6.733e-06, 0.5001, 0.5, 0.3206, 0.03255, 0.3705, 0.01636, 0.5001, 0.5, 0.2728, 0.05386, 0.3206, 0.03255, 0.5001, 0.5, 0.2274, 0.08006, 0.2728, 0.05386, 0.5001, 0.5, 0.1109, 0.1849, 0.146, 0.1459, 0.5001, 0.5, 0.08012, 0.2273, 0.1109, 0.1849, 0.5001, 0.5, 0.05392, 0.2726, 0.08012, 0.2273, 0.5001, 0.5, 0.005489, 0.4216, 0.01639, 0.3704, 0.5001, 0.5, 5.443e-06, 0.4737, 0.005489, 0.4216, 0.5001, 0.5, 0.0, 0.5262, 5.443e-06, 0.4737, 0.5001, 0.5, 0.03256, 0.6794, 0.01637, 0.6295, 0.5001, 0.5, 0.05387, 0.7273, 0.03256, 0.6794, 0.5001, 0.5, 0.08007, 0.7727, 0.05387, 0.7273, 0.5001, 0.5, 0.1849, 0.8891, 0.1459, 0.854, 0.5001, 0.5, 0.2273, 0.9199, 0.1849, 0.8891, 0.5001, 0.5, 0.2727, 0.9461, 0.2273, 0.9199, 0.5001, 0.5, 0.4216, 0.9945, 0.3704, 0.9836, 0.5001, 0.5, 0.4738, 1.0, 0.4216, 0.9945, 0.5001, 0.5, 0.4217, 0.005489, 0.4739, 0.0, 0.5001, 0.5, 0.3705, 0.01636, 0.4217, 0.005489, 0.5001, 0.5, 0.185, 0.1109, 0.2274, 0.08006, 0.5001, 0.5, 0.146, 0.1459, 0.185, 0.1109, 0.5001, 0.5, 0.03267, 0.3205, 0.05392, 0.2726, 0.5001, 0.5, 0.01639, 0.3704, 0.03267, 0.3205, 0.5001, 0.5, 0.005557, 0.5783, 0.0, 0.5262, 0.5001, 0.5, 0.01637, 0.6295, 0.005557, 0.5783, 0.5001, 0.5, 0.1109, 0.815, 0.08007, 0.7727, 0.5001, 0.5, 0.1459, 0.854, 0.1109, 0.815, 0.5001, 0.5, 0.3206, 0.9674, 0.2727, 0.9461, 0.5001, 0.5, 0.3704, 0.9836, 0.3206, 0.9674, 0.7272, 0.9458, 0.6793, 0.9671, 0.6758, 0.9579, 0.7227, 0.937, 0.6296, 0.01638, 0.6794, 0.03258, 0.6759, 0.04182, 0.627, 0.02594, 0.8539, 0.8538, 0.815, 0.8889, 0.8088, 0.8812, 0.8469, 0.8468, 0.2273, 0.9196, 0.1849, 0.8888, 0.1912, 0.8811, 0.2327, 0.9113, 0.03263, 0.3204, 0.05395, 0.2726, 0.06277, 0.2771, 0.04187, 0.324, 0.03261, 0.6792, 0.01638, 0.6294, 0.02595, 0.6268, 0.04185, 0.6756, 0.9674, 0.3205, 0.9836, 0.3703, 0.974, 0.3729, 0.9582, 0.3241, 0.4216, 0.9942, 0.3704, 0.9833, 0.373, 0.9737, 0.4232, 0.9844, 0.5263, 5.336e-06, 0.5784, 0.005486, 0.5768, 0.01526, 0.5257, 0.009889, 0.8891, 0.1849, 0.9199, 0.2273, 0.9116, 0.2327, 0.8814, 0.1911, 0.5783, 0.9942, 0.5262, 0.9997, 0.5256, 0.9898, 0.5767, 0.9844, 1.217e-05, 0.526, 0.0, 0.4736, 0.009885, 0.4741, 0.009898, 0.5255, 0.9836, 0.6295, 0.9674, 0.6793, 0.9581, 0.6757, 0.974, 0.6269, 0.111, 0.1848, 0.146, 0.1459, 0.153, 0.1529, 0.1187, 0.191, 0.05392, 0.727, 0.03261, 0.6792, 0.04185, 0.6756, 0.06274, 0.7226, 1.0, 0.4737, 1.0, 0.5261, 0.9901, 0.5256, 0.9901, 0.4742, 0.185, 0.1108, 0.2274, 0.08003, 0.2328, 0.08834, 0.1912, 0.1185, 0.6794, 0.03258, 0.7273, 0.05389, 0.7228, 0.06271, 0.6759, 0.04182, 0.815, 0.8889, 0.7726, 0.9196, 0.7672, 0.9113, 0.8088, 0.8812, 0.3206, 0.9671, 0.2727, 0.9458, 0.2772, 0.937, 0.3241, 0.9579, 0.05395, 0.2726, 0.08017, 0.2272, 0.08847, 0.2326, 0.06277, 0.2771, 0.9198, 0.7725, 0.889, 0.8149, 0.8813, 0.8087, 0.9115, 0.7671, 0.3704, 0.9833, 0.3206, 0.9671, 0.3241, 0.9579, 0.373, 0.9737, 0.9199, 0.2273, 0.9461, 0.2726, 0.9373, 0.2771, 0.9116, 0.2327, 0.8151, 0.1109, 0.854, 0.1459, 0.847, 0.1529, 0.8089, 0.1186, 0.5262, 0.9997, 0.4738, 0.9997, 0.4743, 0.9898, 0.5256, 0.9898, 0.4217, 0.005474, 0.4739, 0.0, 0.4744, 0.009885, 0.4233, 0.01525, 0.6793, 0.9671, 0.6295, 0.9833, 0.627, 0.9738, 0.6758, 0.9579, 0.146, 0.1459, 0.185, 0.1108, 0.1912, 0.1185, 0.153, 0.1529, 1.0, 0.5261, 0.9945, 0.5782, 0.9847, 0.5767, 0.9901, 0.5256, 0.01638, 0.6294, 0.005512, 0.5781, 0.01528, 0.5766, 0.02595, 0.6268, 0.1109, 0.8148, 0.08013, 0.7724, 0.08843, 0.767, 0.1186, 0.8086, 0.9836, 0.3703, 0.9945, 0.4216, 0.9847, 0.4231, 0.974, 0.3729, 0.005512, 0.4215, 0.01639, 0.3702, 0.02596, 0.3728, 0.01528, 0.423, 0.0, 0.4736, 0.005512, 0.4215, 0.01528, 0.423, 0.009885, 0.4741, 0.1849, 0.8888, 0.146, 0.8537, 0.153, 0.8467, 0.1912, 0.8811, 0.5784, 0.005486, 0.6296, 0.01638, 0.627, 0.02594, 0.5768, 0.01526, 0.889, 0.8149, 0.8539, 0.8538, 0.8469, 0.8468, 0.8813, 0.8087, 0.9674, 0.6793, 0.946, 0.7271, 0.9372, 0.7226, 0.9581, 0.6757, 0.2274, 0.08003, 0.2728, 0.05384, 0.2773, 0.06267, 0.2328, 0.08834, 0.854, 0.1459, 0.8891, 0.1849, 0.8814, 0.1911, 0.847, 0.1529, 0.3207, 0.03254, 0.3705, 0.01635, 0.373, 0.02592, 0.3242, 0.04179, 0.6295, 0.9833, 0.5783, 0.9942, 0.5767, 0.9844, 0.627, 0.9738, 0.7273, 0.05389, 0.7727, 0.08009, 0.7673, 0.08839, 0.7228, 0.06271, 0.7726, 0.9196, 0.7272, 0.9458, 0.7227, 0.937, 0.7672, 0.9113, 0.08017, 0.2272, 0.111, 0.1848, 0.1187, 0.191, 0.08847, 0.2326, 0.2727, 0.9458, 0.2273, 0.9196, 0.2327, 0.9113, 0.2772, 0.937, 0.9945, 0.4216, 1.0, 0.4737, 0.9901, 0.4742, 0.9847, 0.4231, 0.9461, 0.2726, 0.9674, 0.3205, 0.9582, 0.3241, 0.9373, 0.2771, 0.146, 0.8537, 0.1109, 0.8148, 0.1186, 0.8086, 0.153, 0.8467, 0.4738, 0.9997, 0.4216, 0.9942, 0.4232, 0.9844, 0.4743, 0.9898, 0.4739, 0.0, 0.5263, 5.336e-06, 0.5257, 0.009889, 0.4744, 0.009885, 0.005512, 0.5781, 1.217e-05, 0.526, 0.009898, 0.5255, 0.01528, 0.5766, 0.946, 0.7271, 0.9198, 0.7725, 0.9115, 0.7671, 0.9372, 0.7226, 0.9945, 0.5782, 0.9836, 0.6295, 0.974, 0.6269, 0.9847, 0.5767, 0.2728, 0.05384, 0.3207, 0.03254, 0.3242, 0.04179, 0.2773, 0.06267, 0.08013, 0.7724, 0.05392, 0.727, 0.06274, 0.7226, 0.08843, 0.767, 0.3705, 0.01635, 0.4217, 0.005474, 0.4233, 0.01525, 0.373, 0.02592, 0.7727, 0.08009, 0.8151, 0.1109, 0.8089, 0.1186, 0.7673, 0.08839, 0.01639, 0.3702, 0.03263, 0.3204, 0.04187, 0.324, 0.02596, 0.3728, 0.5001, 0.5, 0.4738, 0.0, 0.5263, 5.443e-06, 0.5001, 0.5, 0.5263, 5.443e-06, 0.5784, 0.005489, 0.5001, 0.5, 0.5784, 0.005489, 0.6296, 0.01639, 0.5001, 0.5, 0.6296, 0.01639, 0.6795, 0.03259, 0.5001, 0.5, 0.6795, 0.03259, 0.7273, 0.05391, 0.5001, 0.5, 0.7273, 0.05391, 0.7727, 0.08012, 0.5001, 0.5, 0.7727, 0.08012, 0.8151, 0.1109, 0.5001, 0.5, 0.8151, 0.1109, 0.8541, 0.146, 0.5001, 0.5, 0.8541, 0.146, 0.8891, 0.1849, 0.5001, 0.5, 0.8891, 0.1849, 0.9199, 0.2273, 0.5001, 0.5, 0.9199, 0.2273, 0.9461, 0.2727, 0.5001, 0.5, 0.9461, 0.2727, 0.9674, 0.3206, 0.5001, 0.5, 0.9674, 0.3206, 0.9836, 0.3705, 0.5001, 0.5, 0.9836, 0.3705, 0.9945, 0.4217, 0.5001, 0.5, 0.9945, 0.4217, 1.0, 0.4738, 0.5001, 0.5, 1.0, 0.4738, 1.0, 0.5262, 0.5001, 0.5, 1.0, 0.5262, 0.9945, 0.5784, 0.5001, 0.5, 0.9945, 0.5784, 0.9836, 0.6296, 0.5001, 0.5, 0.9836, 0.6296, 0.9674, 0.6795, 0.5001, 0.5, 0.9674, 0.6795, 0.9461, 0.7273, 0.5001, 0.5, 0.9461, 0.7273, 0.9199, 0.7727, 0.5001, 0.5, 0.9199, 0.7727, 0.8891, 0.8151, 0.5001, 0.5, 0.8891, 0.8151, 0.854, 0.8541, 0.5001, 0.5, 0.854, 0.8541, 0.8151, 0.8891, 0.5001, 0.5, 0.8151, 0.8891, 0.7727, 0.9199, 0.5001, 0.5, 0.7727, 0.9199, 0.7273, 0.9461, 0.5001, 0.5, 0.7273, 0.9461, 0.6794, 0.9674, 0.5001, 0.5, 0.6794, 0.9674, 0.6296, 0.9836, 0.5001, 0.5, 0.6296, 0.9836, 0.5783, 0.9945, 0.5001, 0.5, 0.5783, 0.9945, 0.5262, 1.0, 0.5001, 0.5, 0.5262, 1.0, 0.4738, 1.0, 0.5001, 0.5, 0.3704, 0.9836, 0.3205, 0.9674, 0.5001, 0.5, 0.3205, 0.9674, 0.2727, 0.9461, 0.5001, 0.5, 0.2727, 0.9461, 0.2273, 0.9199, 0.5001, 0.5, 0.1459, 0.854, 0.1109, 0.8151, 0.5001, 0.5, 0.1109, 0.8151, 0.08007, 0.7727, 0.5001, 0.5, 0.08007, 0.7727, 0.05387, 0.7273, 0.5001, 0.5, 0.01637, 0.6296, 0.005474, 0.5783, 0.5001, 0.5, 0.005474, 0.5783, 0.0, 0.5262, 0.5001, 0.5, 0.0, 0.5262, 3.629e-06, 0.4738, 0.5001, 0.5, 0.01639, 0.3704, 0.03259, 0.3205, 0.5001, 0.5, 0.03259, 0.3205, 0.05391, 0.2727, 0.5001, 0.5, 0.05391, 0.2727, 0.08012, 0.2273, 0.5001, 0.5, 0.146, 0.1459, 0.1849, 0.1109, 0.5001, 0.5, 0.1849, 0.1109, 0.2274, 0.08006, 0.5001, 0.5, 0.2274, 0.08006, 0.2727, 0.05386, 0.5001, 0.5, 0.3705, 0.01636, 0.4217, 0.005473, 0.5001, 0.5, 0.4217, 0.005473, 0.4738, 0.0, 0.5001, 0.5, 0.4738, 1.0, 0.4217, 0.9945, 0.5001, 0.5, 0.4217, 0.9945, 0.3704, 0.9836, 0.5001, 0.5, 0.2273, 0.9199, 0.1849, 0.889, 0.5001, 0.5, 0.1849, 0.889, 0.1459, 0.854, 0.5001, 0.5, 0.05387, 0.7273, 0.03262, 0.6794, 0.5001, 0.5, 0.03262, 0.6794, 0.01637, 0.6296, 0.5001, 0.5, 3.629e-06, 0.4738, 0.005557, 0.4216, 0.5001, 0.5, 0.005557, 0.4216, 0.01639, 0.3704, 0.5001, 0.5, 0.08012, 0.2273, 0.111, 0.1849, 0.5001, 0.5, 0.111, 0.1849, 0.146, 0.1459, 0.5001, 0.5, 0.2727, 0.05386, 0.3206, 0.03257, 0.5001, 0.5, 0.3206, 0.03257, 0.3705, 0.01636, 0.75, 0.06425, 0.5, 0.4973, 0.6545, 0.02173, 0.9045, 0.2034, 0.5, 0.4973, 0.8346, 0.1257, 0.5322, 1.366, 0.5622, 1.366, 0.5622, -0.3664, 0.5322, -0.3664, 0.5021, 1.366, 0.5322, 1.366, 0.5322, -0.3664, 0.5021, -0.3664, 0.9891, 0.3933, 0.5, 0.4973, 0.9568, 0.2939, 0.5322, 1.366, 0.5021, 1.366, 0.5021, -0.3664, 0.5322, -0.3664, 0.5622, 1.366, 0.5322, 1.366, 0.5322, -0.3664, 0.5622, -0.3664, 0.9568, 0.7006, 0.5, 0.4973, 0.9891, 0.6012, 0.5922, 1.366, 0.5622, 1.366, 0.5622, -0.3664, 0.5922, -0.3664, 0.6222, 1.366, 0.5922, 1.366, 0.5922, -0.3664, 0.6222, -0.3664, 0.5, 0.4973, 1.0, 0.4973, 0.9891, 0.6012, 0.6523, 1.366, 0.6222, 1.366, 0.6222, -0.3664, 0.6523, -0.3664, 0.8346, 0.8688, 0.5, 0.4973, 0.9045, 0.7912, 0.6823, 1.366, 0.6523, 1.366, 0.6523, -0.3664, 0.6823, -0.3664, 0.7123, 1.366, 0.6823, 1.366, 0.6823, -0.3664, 0.7123, -0.3664, 0.6545, 0.9728, 0.5, 0.4973, 0.75, 0.9303, 0.7423, 1.366, 0.7123, 1.366, 0.7123, -0.3664, 0.7423, -0.3664, 0.7724, 1.366, 0.7423, 1.366, 0.7423, -0.3664, 0.7724, -0.3664, 0.4477, 0.9945, 0.5, 0.4973, 0.5523, 0.9945, 0.8024, 1.366, 0.7724, 1.366, 0.7724, -0.3664, 0.8024, -0.3664, 0.8324, 1.366, 0.8024, 1.366, 0.8024, -0.3664, 0.8324, -0.3664, 0.25, 0.9303, 0.5, 0.4973, 0.3455, 0.9728, 0.8624, 1.366, 0.8324, 1.366, 0.8324, -0.3664, 0.8624, -0.3664, 0.8925, 1.366, 0.8624, 1.366, 0.8624, -0.3664, 0.8925, -0.3664, 0.09549, 0.7912, 0.5, 0.4973, 0.1654, 0.8688, 0.9225, 1.366, 0.8925, 1.366, 0.8925, -0.3664, 0.9225, -0.3664, 0.9525, 1.366, 0.9225, 1.366, 0.9225, -0.3664, 0.9525, -0.3664, 0.01093, 0.6012, 0.5, 0.4973, 0.04323, 0.7006, 0.9225, 1.366, 0.9525, 1.366, 0.9525, -0.3664, 0.9225, -0.3664, 0.8925, 1.366, 0.9225, 1.366, 0.9225, -0.3664, 0.8925, -0.3664, 0.04323, 0.2939, 0.5, 0.4973, 0.01093, 0.3933, 0.8624, 1.366, 0.8925, 1.366, 0.8925, -0.3664, 0.8624, -0.3664, 0.8324, 1.366, 0.8624, 1.366, 0.8624, -0.3664, 0.8324, -0.3664, 0.5, 0.4973, 0.0, 0.4973, 0.01093, 0.3933, 0.8024, 1.366, 0.8324, 1.366, 0.8324, -0.3664, 0.8024, -0.3664, 0.25, 0.06425, 0.5, 0.4973, 0.1654, 0.1257, 0.7724, 1.366, 0.8024, 1.366, 0.8024, -0.3664, 0.7724, -0.3664, 0.7423, 1.366, 0.7724, 1.366, 0.7724, -0.3664, 0.7423, -0.3664, 0.5, 0.4973, 0.09549, 0.2034, 0.1654, 0.1257, 0.7123, 1.366, 0.7423, 1.366, 0.7423, -0.3664, 0.7123, -0.3664, 0.4477, 1.49e-07, 0.5, 0.4973, 0.3455, 0.02173, 0.6823, 1.366, 0.7123, 1.366, 0.7123, -0.3664, 0.6823, -0.3664, 0.6523, 1.366, 0.6823, 1.366, 0.6823, -0.3664, 0.6523, -0.3664, 0.5622, 1.366, 0.5922, 1.366, 0.5922, -0.3664, 0.5622, -0.3664, 0.6222, 1.366, 0.6523, 1.366, 0.6523, -0.3664, 0.6222, -0.3664, 0.5922, 1.366, 0.6222, 1.366, 0.6222, -0.3664, 0.5922, -0.3664, 0.5, 0.4973, 0.5523, 0.0, 0.6545, 0.02173, 0.75, 0.06425, 0.8346, 0.1257, 0.5, 0.4973, 0.9045, 0.2034, 0.9568, 0.2939, 0.5, 0.4973, 0.9891, 0.3933, 1.0, 0.4973, 0.5, 0.4973, 0.9568, 0.7006, 0.9045, 0.7912, 0.5, 0.4973, 0.8346, 0.8688, 0.75, 0.9303, 0.5, 0.4973, 0.6545, 0.9728, 0.5523, 0.9945, 0.5, 0.4973, 0.4477, 0.9945, 0.3455, 0.9728, 0.5, 0.4973, 0.25, 0.9303, 0.1654, 0.8688, 0.5, 0.4973, 0.09549, 0.7912, 0.04323, 0.7006, 0.5, 0.4973, 0.01093, 0.6012, 0.0, 0.4973, 0.5, 0.4973, 0.04323, 0.2939, 0.09549, 0.2034, 0.5, 0.4973, 0.25, 0.06425, 0.3455, 0.02173, 0.5, 0.4973, 0.4477, 1.49e-07, 0.5523, 0.0, 0.5, 0.4973])
me_colobotmesh__001.materials.append(mat_colobotmesh_mat_1)
me_colobotmesh__001.materials.append(mat_colobotmesh_mat_2)
me_colobotmesh__001.use_remesh_preserve_volume = False
me_colobotmesh__001.use_remesh_preserve_attributes = False
me_colobotmesh__001.use_mirror_vertex_groups = False
me_colobotmesh__001.update()

# ---- objects
ob_apolloj2 = bpy.data.objects.new('apolloj2', me_colobotmesh__001)

# ---- transforms, parenting, visibility, modifiers, constraints
ob_apolloj2.location = (0.0, 0.0, 0.0)
ob_apolloj2.rotation_euler = (1.571, 0.0, 0.0)
ob_apolloj2.lineart.crease_threshold = 0.0
_vg = ob_apolloj2.vertex_groups.new(name='Plate')
_vg = ob_apolloj2.vertex_groups.new(name='Pipe')
_vg = ob_apolloj2.vertex_groups.new(name='Box')
_m = ob_apolloj2.modifiers.new('Auto Smooth', 'NODES')
_m.node_group = ng_auto_smooth
_gi = [s.identifier for s in ng_auto_smooth.interface.items_tree if s.item_type == 'SOCKET' and s.in_out == 'INPUT']
_m[_gi[1]] = 0.5236  # Angle

# ---- collection membership
col_collection_1.objects.link(ob_apolloj2)

# ---- scene / render settings (as saved in the file)
scene.frame_start = 1; scene.frame_end = 250; scene.frame_set(1)
scene.render.engine = 'BLENDER_EEVEE_NEXT'
scene.render.resolution_percentage = 50
scene.render.dither_intensity = 0.0
scene.cycles.use_denoising = False
scene.cycles.samples = 10
scene.cycles.sampling_pattern = 'TABULATED_SOBOL'
scene.cycles.light_sampling_threshold = 0.0
scene.cycles.use_adaptive_sampling = False
scene.cycles.use_light_tree = False
scene.cycles.blur_glossy = 0.0
scene.cycles.volume_bounces = 1
scene.cycles.pixel_filter_type = 'GAUSSIAN'
scene.cycles.sample_clamp_indirect = 0.0
scene.view_settings.view_transform = 'Standard'
bpy.context.view_layer.update()

# ---- added for rendering (the .blend has no active camera and no usable light): camera, sun
cam_auto = bpy.data.cameras.new('AutoCamera')
cam_auto.lens = 50.0
cam_auto.sensor_width = 36.0
cam_auto.clip_end = 1000.0
ob_auto_camera = bpy.data.objects.new('AutoCamera', cam_auto)
scene.collection.objects.link(ob_auto_camera)
ob_auto_camera.location = (9.4597, -10.0067, 6.66433)
ob_auto_camera.rotation_euler = (1.09748, -7.21219e-08, 0.694738)
scene.camera = ob_auto_camera
light_auto_sun = bpy.data.lights.new('AutoSun', 'SUN')
light_auto_sun.energy = 3.0
light_auto_sun.angle = 0.0523599
ob_auto_sun = bpy.data.objects.new('AutoSun', light_auto_sun)
scene.collection.objects.link(ob_auto_sun)
ob_auto_sun.rotation_euler = (0.872665, 0.174533, 0.523599)
bpy.context.view_layer.update()
